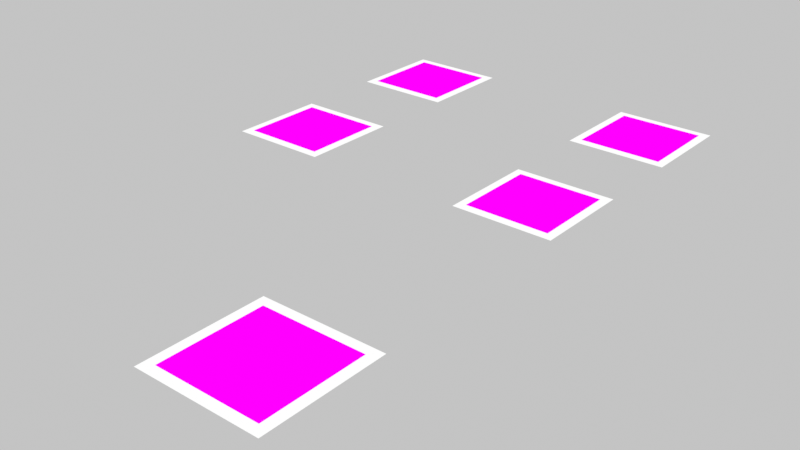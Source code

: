 # Source: scene.blend  (saved by Blender 5.2.45; exported with 4.5.12 LTS)
import bpy
from mathutils import Matrix  # noqa: F401  (used for matrix-valued properties, if any)

bpy.ops.wm.read_factory_settings(use_empty=True)
scene = bpy.context.scene
scene.name = 'Scene'

# ---- collections
col_collection = bpy.data.collections.new('Collection'); scene.collection.children.link(col_collection)

# ---- images (referenced by path relative to the original .blend; pixels are not part of the script)
import os
ASSET_DIR = os.environ.get("B2B_ASSET_DIR", "")  # directory of the original .blend (textures are referenced by path, not embedded)
HERE = os.path.dirname(os.path.abspath(__file__))  # packed textures are extracted next to this script under _unpacked/

def load_image(name, relpath, width, height, colorspace="sRGB"):
    """Load a texture the original file referenced (path relative to the .blend, or extracted next to this script)."""
    p = next((c for c in (os.path.join(HERE, relpath), os.path.join(ASSET_DIR, relpath)) if relpath and os.path.exists(c)), "")
    if p:
        img = bpy.data.images.load(p, check_existing=True)
        img.name = name
    else:  # same state as the original file: an image datablock whose file is absent (Cycles renders it pink)
        img = bpy.data.images.new(name, width, height)
        img.source = "FILE"
        img.filepath = "//" + (relpath or name)
    img.colorspace_settings.name = colorspace
    return img
img_tag_0_png = load_image('tag_0.png', 'tag_0.png', 1024, 1024, 'Non-Color')
img_tag_2_png = load_image('tag_2.png', 'tag_2.png', 1024, 1024, 'Non-Color')
img_tag_3_png = load_image('tag_3.png', 'tag_3.png', 1024, 1024, 'Non-Color')
img_tag_4_png = load_image('tag_4.png', 'tag_4.png', 1024, 1024, 'Non-Color')
img_tag_5_png = load_image('tag_5.png', 'tag_5.png', 1024, 1024, 'Non-Color')

# ---- materials (node trees are filled in below, after node groups)
mat_basemat = bpy.data.materials.new('BaseMat')
mat_whitebackingmat = bpy.data.materials.new('WhiteBackingMat')
mat_mat_tag_2 = bpy.data.materials.new('Mat_Tag_2')
mat_mat_tag_3 = bpy.data.materials.new('Mat_Tag_3')
mat_mat_tag_4 = bpy.data.materials.new('Mat_Tag_4')
mat_mat_tag_5 = bpy.data.materials.new('Mat_Tag_5')

# ---- material node trees
mat_basemat.use_nodes = True; mat_basemat.node_tree.nodes.clear()
_N = mat_basemat.node_tree.nodes; _L = mat_basemat.node_tree.links
n0 = _N.new('ShaderNodeTexImage'); n0.name = 'Image Texture'; n0.location = (0, 0)
n0.image = img_tag_0_png
n0.interpolation = 'Closest'
n1 = _N.new('ShaderNodeEmission'); n1.name = 'Emission'; n1.location = (0, 0)
n2 = _N.new('ShaderNodeOutputMaterial'); n2.name = 'Material Output'; n2.location = (0, 0)
_L.new(n0.outputs[0], n1.inputs[0])
_L.new(n1.outputs[0], n2.inputs[0])
n2.is_active_output = True
mat_whitebackingmat.use_nodes = True; mat_whitebackingmat.node_tree.nodes.clear()
_N = mat_whitebackingmat.node_tree.nodes; _L = mat_whitebackingmat.node_tree.links
n0 = _N.new('ShaderNodeEmission'); n0.name = 'Emission'; n0.location = (0, 0)
n1 = _N.new('ShaderNodeOutputMaterial'); n1.name = 'Material Output'; n1.location = (0, 0)
_L.new(n0.outputs[0], n1.inputs[0])
n1.is_active_output = True
mat_mat_tag_2.use_nodes = True; mat_mat_tag_2.node_tree.nodes.clear()
_N = mat_mat_tag_2.node_tree.nodes; _L = mat_mat_tag_2.node_tree.links
n0 = _N.new('ShaderNodeTexImage'); n0.name = 'Image Texture'; n0.location = (0, 0)
n0.image = img_tag_2_png
n0.interpolation = 'Closest'
n1 = _N.new('ShaderNodeEmission'); n1.name = 'Emission'; n1.location = (0, 0)
n2 = _N.new('ShaderNodeOutputMaterial'); n2.name = 'Material Output'; n2.location = (0, 0)
_L.new(n0.outputs[0], n1.inputs[0])
_L.new(n1.outputs[0], n2.inputs[0])
n2.is_active_output = True
mat_mat_tag_3.use_nodes = True; mat_mat_tag_3.node_tree.nodes.clear()
_N = mat_mat_tag_3.node_tree.nodes; _L = mat_mat_tag_3.node_tree.links
n0 = _N.new('ShaderNodeTexImage'); n0.name = 'Image Texture'; n0.location = (0, 0)
n0.image = img_tag_3_png
n0.interpolation = 'Closest'
n1 = _N.new('ShaderNodeEmission'); n1.name = 'Emission'; n1.location = (0, 0)
n2 = _N.new('ShaderNodeOutputMaterial'); n2.name = 'Material Output'; n2.location = (0, 0)
_L.new(n0.outputs[0], n1.inputs[0])
_L.new(n1.outputs[0], n2.inputs[0])
n2.is_active_output = True
mat_mat_tag_4.use_nodes = True; mat_mat_tag_4.node_tree.nodes.clear()
_N = mat_mat_tag_4.node_tree.nodes; _L = mat_mat_tag_4.node_tree.links
n0 = _N.new('ShaderNodeTexImage'); n0.name = 'Image Texture'; n0.location = (0, 0)
n0.image = img_tag_4_png
n0.interpolation = 'Closest'
n1 = _N.new('ShaderNodeEmission'); n1.name = 'Emission'; n1.location = (0, 0)
n2 = _N.new('ShaderNodeOutputMaterial'); n2.name = 'Material Output'; n2.location = (0, 0)
_L.new(n0.outputs[0], n1.inputs[0])
_L.new(n1.outputs[0], n2.inputs[0])
n2.is_active_output = True
mat_mat_tag_5.use_nodes = True; mat_mat_tag_5.node_tree.nodes.clear()
_N = mat_mat_tag_5.node_tree.nodes; _L = mat_mat_tag_5.node_tree.links
n0 = _N.new('ShaderNodeTexImage'); n0.name = 'Image Texture'; n0.location = (0, 0)
n0.image = img_tag_5_png
n0.interpolation = 'Closest'
n1 = _N.new('ShaderNodeEmission'); n1.name = 'Emission'; n1.location = (0, 0)
n2 = _N.new('ShaderNodeOutputMaterial'); n2.name = 'Material Output'; n2.location = (0, 0)
_L.new(n0.outputs[0], n1.inputs[0])
_L.new(n1.outputs[0], n2.inputs[0])
n2.is_active_output = True

# ---- world
world_neutralworld = bpy.data.worlds.new('NeutralWorld'); scene.world = world_neutralworld
world_neutralworld.use_nodes = True; world_neutralworld.node_tree.nodes.clear()
_N = world_neutralworld.node_tree.nodes; _L = world_neutralworld.node_tree.links
n0 = _N.new('ShaderNodeBackground'); n0.name = 'Background'; n0.location = (-200, 100)
n0.inputs[0].default_value = (0.55, 0.55, 0.55, 1.0)
n1 = _N.new('ShaderNodeOutputWorld'); n1.name = 'World Output'; n1.location = (200, 100)
_L.new(n0.outputs[0], n1.inputs[0])
n1.is_active_output = True

# ---- cameras
cam_cam0 = bpy.data.cameras.new('cam0')
cam_cam0.sensor_fit = 'HORIZONTAL'
cam_cam0.clip_start = 0.01
cam_cam0.clip_end = 20.0
cam_cam0.lens = 25.31
cam_cam1 = bpy.data.cameras.new('cam1')
cam_cam1.sensor_fit = 'HORIZONTAL'
cam_cam1.clip_start = 0.01
cam_cam1.clip_end = 20.0
cam_cam1.lens = 25.31
cam_cam2 = bpy.data.cameras.new('cam2')
cam_cam2.sensor_fit = 'HORIZONTAL'
cam_cam2.clip_start = 0.01
cam_cam2.clip_end = 20.0
cam_cam2.lens = 25.31

# ---- meshes
me_tag_0_base_mesh = bpy.data.meshes.new('Tag_0_Base_Mesh')
me_tag_0_base_mesh.from_pydata([(-0.067, -0.067, 0.0), (0.067, -0.067, 0.0), (0.067, 0.067, 0.0), (-0.067, 0.067, 0.0)], [], [(0, 1, 2, 3)])
_uv = me_tag_0_base_mesh.uv_layers.new(name='UVMap')
_uv.uv.foreach_set('vector', [0.0, 0.0, 1.0, 0.0, 1.0, 1.0, 0.0, 1.0])
me_tag_0_base_mesh.materials.append(mat_basemat)
me_tag_0_base_mesh.update()
me_tag_0_base_backmesh = bpy.data.meshes.new('Tag_0_Base_BackMesh')
me_tag_0_base_backmesh.from_pydata([(-0.0804, -0.0804, -0.0005), (0.0804, -0.0804, -0.0005), (0.0804, 0.0804, -0.0005), (-0.0804, 0.0804, -0.0005)], [], [(0, 1, 2, 3)])
me_tag_0_base_backmesh.materials.append(mat_whitebackingmat)
me_tag_0_base_backmesh.update()
me_tag_2_mesh = bpy.data.meshes.new('Tag_2_Mesh')
me_tag_2_mesh.from_pydata([(-0.04425, -0.04425, 0.0), (0.04425, -0.04425, 0.0), (0.04425, 0.04425, 0.0), (-0.04425, 0.04425, 0.0)], [], [(0, 1, 2, 3)])
_uv = me_tag_2_mesh.uv_layers.new(name='UVMap')
_uv.uv.foreach_set('vector', [0.0, 0.0, 1.0, 0.0, 1.0, 1.0, 0.0, 1.0])
me_tag_2_mesh.materials.append(mat_mat_tag_2)
me_tag_2_mesh.update()
me_tag_2_backmesh = bpy.data.meshes.new('Tag_2_BackMesh')
me_tag_2_backmesh.from_pydata([(-0.0531, -0.0531, -0.0005), (0.0531, -0.0531, -0.0005), (0.0531, 0.0531, -0.0005), (-0.0531, 0.0531, -0.0005)], [], [(0, 1, 2, 3)])
me_tag_2_backmesh.materials.append(mat_whitebackingmat)
me_tag_2_backmesh.update()
me_tag_3_mesh = bpy.data.meshes.new('Tag_3_Mesh')
me_tag_3_mesh.from_pydata([(-0.04425, -0.04425, 0.0), (0.04425, -0.04425, 0.0), (0.04425, 0.04425, 0.0), (-0.04425, 0.04425, 0.0)], [], [(0, 1, 2, 3)])
_uv = me_tag_3_mesh.uv_layers.new(name='UVMap')
_uv.uv.foreach_set('vector', [0.0, 0.0, 1.0, 0.0, 1.0, 1.0, 0.0, 1.0])
me_tag_3_mesh.materials.append(mat_mat_tag_3)
me_tag_3_mesh.update()
me_tag_3_backmesh = bpy.data.meshes.new('Tag_3_BackMesh')
me_tag_3_backmesh.from_pydata([(-0.0531, -0.0531, -0.0005), (0.0531, -0.0531, -0.0005), (0.0531, 0.0531, -0.0005), (-0.0531, 0.0531, -0.0005)], [], [(0, 1, 2, 3)])
me_tag_3_backmesh.materials.append(mat_whitebackingmat)
me_tag_3_backmesh.update()
me_tag_4_mesh = bpy.data.meshes.new('Tag_4_Mesh')
me_tag_4_mesh.from_pydata([(-0.04425, -0.04425, 0.0), (0.04425, -0.04425, 0.0), (0.04425, 0.04425, 0.0), (-0.04425, 0.04425, 0.0)], [], [(0, 1, 2, 3)])
_uv = me_tag_4_mesh.uv_layers.new(name='UVMap')
_uv.uv.foreach_set('vector', [0.0, 0.0, 1.0, 0.0, 1.0, 1.0, 0.0, 1.0])
me_tag_4_mesh.materials.append(mat_mat_tag_4)
me_tag_4_mesh.update()
me_tag_4_backmesh = bpy.data.meshes.new('Tag_4_BackMesh')
me_tag_4_backmesh.from_pydata([(-0.0531, -0.0531, -0.0005), (0.0531, -0.0531, -0.0005), (0.0531, 0.0531, -0.0005), (-0.0531, 0.0531, -0.0005)], [], [(0, 1, 2, 3)])
me_tag_4_backmesh.materials.append(mat_whitebackingmat)
me_tag_4_backmesh.update()
me_tag_5_mesh = bpy.data.meshes.new('Tag_5_Mesh')
me_tag_5_mesh.from_pydata([(-0.04425, -0.04425, 0.0), (0.04425, -0.04425, 0.0), (0.04425, 0.04425, 0.0), (-0.04425, 0.04425, 0.0)], [], [(0, 1, 2, 3)])
_uv = me_tag_5_mesh.uv_layers.new(name='UVMap')
_uv.uv.foreach_set('vector', [0.0, 0.0, 1.0, 0.0, 1.0, 1.0, 0.0, 1.0])
me_tag_5_mesh.materials.append(mat_mat_tag_5)
me_tag_5_mesh.update()
me_tag_5_backmesh = bpy.data.meshes.new('Tag_5_BackMesh')
me_tag_5_backmesh.from_pydata([(-0.0531, -0.0531, -0.0005), (0.0531, -0.0531, -0.0005), (0.0531, 0.0531, -0.0005), (-0.0531, 0.0531, -0.0005)], [], [(0, 1, 2, 3)])
me_tag_5_backmesh.materials.append(mat_whitebackingmat)
me_tag_5_backmesh.update()

# ---- objects
ob_tag_0_base = bpy.data.objects.new('Tag_0_Base', me_tag_0_base_mesh)
ob_tag_0_base_back = bpy.data.objects.new('Tag_0_Base_Back', me_tag_0_base_backmesh)
ob_tag_2 = bpy.data.objects.new('Tag_2', me_tag_2_mesh)
ob_tag_2_back = bpy.data.objects.new('Tag_2_Back', me_tag_2_backmesh)
ob_tag_3 = bpy.data.objects.new('Tag_3', me_tag_3_mesh)
ob_tag_3_back = bpy.data.objects.new('Tag_3_Back', me_tag_3_backmesh)
ob_tag_4 = bpy.data.objects.new('Tag_4', me_tag_4_mesh)
ob_tag_4_back = bpy.data.objects.new('Tag_4_Back', me_tag_4_backmesh)
ob_tag_5 = bpy.data.objects.new('Tag_5', me_tag_5_mesh)
ob_tag_5_back = bpy.data.objects.new('Tag_5_Back', me_tag_5_backmesh)
ob_targetcenter = bpy.data.objects.new('TargetCenter', None)
ob_cam0 = bpy.data.objects.new('cam0', cam_cam0)
ob_cam1 = bpy.data.objects.new('cam1', cam_cam1)
ob_cam2 = bpy.data.objects.new('cam2', cam_cam2)

# ---- transforms, parenting, visibility, modifiers, constraints
ob_tag_0_base.location = (0.0, -0.22, 0.0)
ob_tag_0_base_back.location = (0.0, -0.22, 0.0)
ob_tag_2.location = (-0.14, 0.2, 0.12)
ob_tag_2_back.location = (-0.14, 0.2, 0.12)
ob_tag_3.location = (0.14, 0.2, 0.12)
ob_tag_3_back.location = (0.14, 0.2, 0.12)
ob_tag_4.location = (0.14, 0.0, 0.12)
ob_tag_4_back.location = (0.14, 0.0, 0.12)
ob_tag_5.location = (-0.14, 0.0, 0.12)
ob_tag_5_back.location = (-0.14, 0.0, 0.12)
ob_targetcenter.location = (0.0, -0.05, 0.06)
ob_cam0.location = (-0.42, -0.72, 0.75)
_c = ob_cam0.constraints.new('TRACK_TO'); _c.name = 'Track To'
_c.target = ob_targetcenter
ob_cam1.location = (0.0, -0.7, 0.88)
_c = ob_cam1.constraints.new('TRACK_TO'); _c.name = 'Track To'
_c.target = ob_targetcenter
ob_cam2.location = (0.42, -0.72, 0.75)
_c = ob_cam2.constraints.new('TRACK_TO'); _c.name = 'Track To'
_c.target = ob_targetcenter

# ---- collection membership
scene.collection.objects.link(ob_tag_0_base)
scene.collection.objects.link(ob_tag_0_base_back)
scene.collection.objects.link(ob_tag_2)
scene.collection.objects.link(ob_tag_2_back)
scene.collection.objects.link(ob_tag_3)
scene.collection.objects.link(ob_tag_3_back)
scene.collection.objects.link(ob_tag_4)
scene.collection.objects.link(ob_tag_4_back)
scene.collection.objects.link(ob_tag_5)
scene.collection.objects.link(ob_tag_5_back)
scene.collection.objects.link(ob_targetcenter)
scene.collection.objects.link(ob_cam0)
scene.collection.objects.link(ob_cam1)
scene.collection.objects.link(ob_cam2)

# ---- scene / render settings (as saved in the file)
scene.frame_start = 1; scene.frame_end = 250; scene.frame_set(1)
scene.render.engine = 'BLENDER_EEVEE_NEXT'
scene.render.image_settings.color_mode = 'RGB'
scene.render.resolution_x = 1280
scene.render.resolution_y = 720
scene.render.bake_bias = 0.0
scene.render.bake_samples = 0
scene.render.compositor_device = 'GPU'
scene.eevee.use_volume_custom_range = False
scene.eevee.fast_gi_thickness_near = 0.1
scene.eevee.fast_gi_thickness_far = 0.0
scene.eevee.ray_tracing_options.screen_trace_thickness = 0.1
scene.view_settings.view_transform = 'Standard'
bpy.context.view_layer.update()

# ---- added for rendering (the .blend has no active camera): camera
cam_auto = bpy.data.cameras.new('AutoCamera')
cam_auto.lens = 50.0
cam_auto.sensor_width = 36.0
cam_auto.clip_end = 1000.0
ob_auto_camera = bpy.data.objects.new('AutoCamera', cam_auto)
scene.collection.objects.link(ob_auto_camera)
ob_auto_camera.location = (0.634324, -0.784839, 0.567209)
ob_auto_camera.rotation_euler = (1.09748, -7.21219e-08, 0.694738)
scene.camera = ob_auto_camera
bpy.context.view_layer.update()

